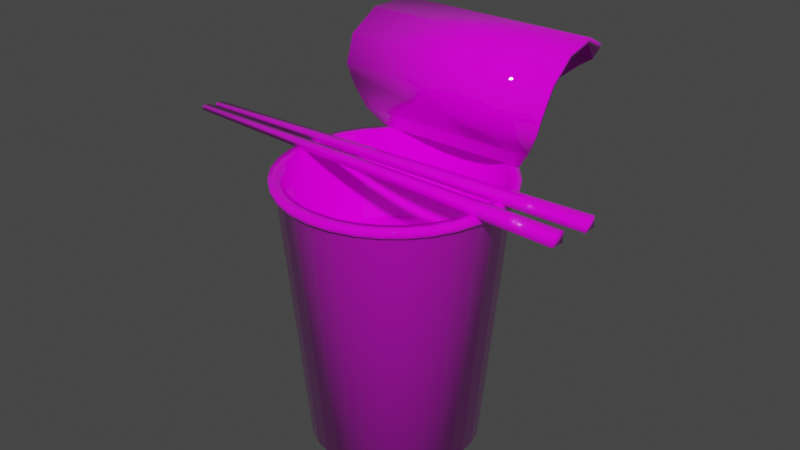 # Source: cup-noodle.blend  (saved by Blender 2.80.75; exported with 4.5.12 LTS)
import bpy
from mathutils import Matrix  # noqa: F401  (used for matrix-valued properties, if any)

bpy.ops.wm.read_factory_settings(use_empty=True)
scene = bpy.context.scene
scene.name = 'Scene'

# ---- collections
col_collection = bpy.data.collections.new('Collection'); scene.collection.children.link(col_collection)

# ---- images (referenced by path relative to the original .blend; pixels are not part of the script)
import os
ASSET_DIR = os.environ.get("B2B_ASSET_DIR", "")  # directory of the original .blend (textures are referenced by path, not embedded)
HERE = os.path.dirname(os.path.abspath(__file__))  # packed textures are extracted next to this script under _unpacked/

def load_image(name, relpath, width, height, colorspace="sRGB"):
    """Load a texture the original file referenced (path relative to the .blend, or extracted next to this script)."""
    p = next((c for c in (os.path.join(HERE, relpath), os.path.join(ASSET_DIR, relpath)) if relpath and os.path.exists(c)), "")
    if p:
        img = bpy.data.images.load(p, check_existing=True)
        img.name = name
    else:  # same state as the original file: an image datablock whose file is absent (Cycles renders it pink)
        img = bpy.data.images.new(name, width, height)
        img.source = "FILE"
        img.filepath = "//" + (relpath or name)
    img.colorspace_settings.name = colorspace
    return img
img_noodle = load_image('noodle', 'noodle.png', 1024, 1024, 'sRGB')

# ---- materials (node trees are filled in below, after node groups)
mat_texture = bpy.data.materials.new('texture')
mat_texture.use_transparent_shadow = False
mat_texture.use_preview_world = True

# ---- material node trees
mat_texture.use_nodes = True; mat_texture.node_tree.nodes.clear()
_N = mat_texture.node_tree.nodes; _L = mat_texture.node_tree.links
n0 = _N.new('ShaderNodeOutputMaterial'); n0.name = 'Material Output'; n0.location = (300, 300)
n1 = _N.new('ShaderNodeBsdfPrincipled'); n1.name = 'Principled BSDF'; n1.location = (10, 300)
n1.distribution = 'GGX'
n1.subsurface_method = 'BURLEY'
n1.inputs[2].default_value = 0.0
n1.inputs[3].default_value = 1.45
n1.inputs[27].default_value = (0.0, 0.0, 0.0, 1.0)
n1.inputs[28].default_value = 1.0
n2 = _N.new('ShaderNodeTexImage'); n2.name = 'Image Texture'; n2.location = (-280, 280)
n2.image = img_noodle
_L.new(n1.outputs[0], n0.inputs[0])
_L.new(n2.outputs[0], n1.inputs[0])
n0.is_active_output = True

# ---- world
world_world = bpy.data.worlds.new('World'); scene.world = world_world
world_world.use_nodes = True; world_world.node_tree.nodes.clear()
_N = world_world.node_tree.nodes; _L = world_world.node_tree.links
n0 = _N.new('ShaderNodeOutputWorld'); n0.name = 'World Output'; n0.location = (300, 300)
n1 = _N.new('ShaderNodeBackground'); n1.name = 'Background'; n1.location = (10, 300)
n1.inputs[0].default_value = (0.05088, 0.05088, 0.05088, 1.0)
_L.new(n1.outputs[0], n0.inputs[0])
n0.is_active_output = True
world_world.color = (0.05088, 0.05088, 0.05088)
world_world.use_sun_shadow = False
world_world.sun_shadow_jitter_overblur = 0.0

# ---- meshes
me_cylinder = bpy.data.meshes.new('Cylinder')
me_cylinder.from_pydata([(0.0, 1.0, 0.008074), (-2.273e-08, 1.282, 3.087), (0.1951, 0.9808, 0.008074), (0.2501, 1.257, 3.087), (0.3827, 0.9239, 0.008074), (0.4905, 1.184, 3.087), (0.5556, 0.8315, 0.008074), (0.7121, 1.066, 3.087), (0.7071, 0.7071, 0.008074), (0.9063, 0.9063, 3.087), (0.8315, 0.5556, 0.008074), (1.066, 0.7121, 3.087), (0.9239, 0.3827, 0.008074), (1.184, 0.4905, 3.087), (0.9808, 0.1951, 0.008074), (1.257, 0.2501, 3.087), (1.0, 7.55e-08, 0.008074), (1.282, 1.621e-08, 3.087), (0.9808, -0.1951, 0.008074), (1.257, -0.2501, 3.087), (0.9239, -0.3827, 0.008074), (1.184, -0.4905, 3.087), (0.8315, -0.5556, 0.008074), (1.066, -0.7121, 3.087), (0.7071, -0.7071, 0.008074), (0.9063, -0.9063, 3.087), (0.5556, -0.8315, 0.008074), (0.7121, -1.066, 3.087), (0.3827, -0.9239, 0.008074), (0.4905, -1.184, 3.087), (0.1951, -0.9808, 0.008074), (0.2501, -1.257, 3.087), (-3.258e-07, -1.0, 0.008074), (-4.404e-07, -1.282, 3.087), (-0.1951, -0.9808, 0.008074), (-0.2501, -1.257, 3.087), (-0.3827, -0.9239, 0.008074), (-0.4905, -1.184, 3.087), (-0.5556, -0.8315, 0.008074), (-0.7121, -1.066, 3.087), (-0.7071, -0.7071, 0.008074), (-0.9063, -0.9063, 3.087), (-0.8315, -0.5556, 0.008074), (-1.066, -0.7121, 3.087), (-0.9239, -0.3827, 0.008074), (-1.184, -0.4905, 3.087), (-0.9808, -0.1951, 0.008074), (-1.257, -0.2501, 3.087), (-1.0, 9.656e-07, 0.008074), (-1.282, 1.157e-06, 3.087), (-0.9808, 0.1951, 0.008074), (-1.257, 0.2501, 3.087), (-0.9239, 0.3827, 0.008074), (-1.184, 0.4905, 3.087), (-0.8315, 0.5556, 0.008074), (-1.066, 0.7121, 3.087), (-0.7071, 0.7071, 0.008074), (-0.9063, 0.9063, 3.087), (-0.5556, 0.8315, 0.008074), (-0.7121, 1.066, 3.087), (-0.3827, 0.9239, 0.008074), (-0.4905, 1.184, 3.087), (-0.1951, 0.9808, 0.008074), (-0.2501, 1.257, 3.087), (1.187e-08, 0.9, 0.008074), (0.1756, 0.8827, 0.008074), (0.3444, 0.8315, 0.008074), (0.5, 0.7483, 0.008074), (0.6364, 0.6364, 0.008074), (0.7483, 0.5, 0.008074), (0.8315, 0.3444, 0.008074), (0.8827, 0.1756, 0.008074), (0.9, 9.645e-08, 0.008074), (0.8827, -0.1756, 0.008074), (0.8315, -0.3444, 0.008074), (0.7483, -0.5, 0.008074), (0.6364, -0.6364, 0.008074), (0.5, -0.7483, 0.008074), (0.3444, -0.8315, 0.008074), (0.1756, -0.8827, 0.008074), (-2.814e-07, -0.9, 0.008074), (-0.1756, -0.8827, 0.008074), (-0.3444, -0.8315, 0.008074), (-0.5, -0.7483, 0.008074), (-0.6364, -0.6364, 0.008074), (-0.7483, -0.5, 0.008074), (-0.8315, -0.3444, 0.008074), (-0.8827, -0.1756, 0.008074), (-0.9, 8.975e-07, 0.008074), (-0.8827, 0.1756, 0.008074), (-0.8315, 0.3444, 0.008074), (-0.7483, 0.5, 0.008074), (-0.6364, 0.6364, 0.008074), (-0.5, 0.7483, 0.008074), (-0.3444, 0.8315, 0.008074), (-0.1756, 0.8827, 0.008074), (1.198e-08, 0.9, 0.1735), (0.1756, 0.8827, 0.1735), (0.3444, 0.8315, 0.1735), (0.5, 0.7483, 0.1735), (0.6364, 0.6364, 0.1735), (0.7483, 0.5, 0.1735), (0.8315, 0.3444, 0.1735), (0.8827, 0.1756, 0.1735), (0.9, 9.645e-08, 0.1735), (0.8827, -0.1756, 0.1735), (0.8315, -0.3444, 0.1735), (0.7483, -0.5, 0.1735), (0.6364, -0.6364, 0.1735), (0.5, -0.7483, 0.1735), (0.3444, -0.8315, 0.1735), (0.1756, -0.8827, 0.1735), (-2.813e-07, -0.9, 0.1735), (-0.1756, -0.8827, 0.1735), (-0.3444, -0.8315, 0.1735), (-0.5, -0.7483, 0.1735), (-0.6364, -0.6364, 0.1735), (-0.7483, -0.5, 0.1735), (-0.8315, -0.3444, 0.1735), (-0.8827, -0.1756, 0.1735), (-0.9, 8.975e-07, 0.1735), (-0.8827, 0.1756, 0.1735), (-0.8315, 0.3444, 0.1735), (-0.7483, 0.5, 0.1735), (-0.6364, 0.6364, 0.1735), (-0.5, 0.7483, 0.1735), (-0.3444, 0.8315, 0.1735), (-0.1756, 0.8827, 0.1735), (-2.829e-08, 1.346, 3.126), (0.2626, 1.32, 3.126), (0.515, 1.243, 3.126), (0.7477, 1.119, 3.126), (0.9516, 0.9516, 3.126), (1.119, 0.7477, 3.126), (1.243, 0.515, 3.126), (1.32, 0.2626, 3.126), (1.346, 3.425e-09, 3.126), (1.32, -0.2626, 3.126), (1.243, -0.515, 3.126), (1.119, -0.7477, 3.126), (0.9516, -0.9516, 3.126), (0.7477, -1.119, 3.126), (0.515, -1.243, 3.126), (0.2626, -1.32, 3.126), (-4.668e-07, -1.346, 3.126), (-0.2626, -1.32, 3.126), (-0.515, -1.243, 3.126), (-0.7477, -1.119, 3.126), (-0.9516, -0.9516, 3.126), (-1.119, -0.7477, 3.126), (-1.243, -0.515, 3.126), (-1.32, -0.2626, 3.126), (-1.346, 1.201e-06, 3.126), (-1.32, 0.2626, 3.126), (-1.243, 0.515, 3.126), (-1.119, 0.7477, 3.126), (-0.9516, 0.9516, 3.126), (-0.7477, 1.119, 3.126), (-0.515, 1.243, 3.126), (-0.2626, 1.32, 3.126), (-1.459e-08, 1.346, 3.205), (0.2626, 1.32, 3.205), (0.515, 1.243, 3.205), (0.7477, 1.119, 3.205), (0.9516, 0.9516, 3.205), (1.119, 0.7477, 3.205), (1.243, 0.515, 3.205), (1.346, 3.425e-09, 3.205), (1.119, -0.7477, 3.205), (0.9516, -0.9516, 3.205), (0.7477, -1.119, 3.205), (0.515, -1.243, 3.205), (0.2626, -1.32, 3.205), (-4.531e-07, -1.346, 3.205), (-0.2626, -1.32, 3.205), (-0.515, -1.243, 3.205), (-0.7477, -1.119, 3.205), (-0.9516, -0.9516, 3.205), (-1.119, -0.7477, 3.205), (-1.243, -0.515, 3.205), (-1.32, -0.2626, 3.205), (-1.346, 1.201e-06, 3.205), (-1.32, 0.2626, 3.205), (-1.243, 0.515, 3.205), (-1.119, 0.7477, 3.205), (-0.9516, 0.9516, 3.205), (-0.7477, 1.119, 3.205), (-0.515, 1.243, 3.205), (-0.2626, 1.32, 3.205), (-5.681e-09, 1.211, 3.205), (0.2363, 1.188, 3.205), (0.4635, 1.119, 3.205), (0.6729, 1.007, 3.205), (0.8565, 0.8565, 3.205), (1.007, 0.6729, 3.205), (1.119, 0.4635, 3.205), (1.188, 0.2363, 3.205), (1.211, 3.326e-08, 3.205), (1.188, -0.2363, 3.205), (1.119, -0.4635, 3.205), (1.007, -0.6729, 3.205), (0.8565, -0.8565, 3.205), (0.6729, -1.007, 3.205), (0.4635, -1.119, 3.205), (0.2363, -1.188, 3.205), (-4.004e-07, -1.211, 3.205), (-0.2363, -1.188, 3.205), (-0.4635, -1.119, 3.205), (-0.6729, -1.007, 3.205), (-0.8565, -0.8565, 3.205), (-1.007, -0.6729, 3.205), (-1.119, -0.4635, 3.205), (-1.188, -0.2363, 3.205), (-1.211, 1.111e-06, 3.205), (-1.188, 0.2363, 3.205), (-1.119, 0.4635, 3.205), (-1.007, 0.6729, 3.205), (-0.8565, 0.8565, 3.205), (-0.6729, 1.007, 3.205), (-0.4635, 1.119, 3.205), (-0.2363, 1.188, 3.205), (3.788e-08, 1.057, 2.166), (0.2062, 1.036, 2.166), (0.4044, 0.9763, 2.166), (0.5871, 0.8787, 2.166), (0.7472, 0.7472, 2.166), (0.8787, 0.5871, 2.166), (0.9763, 0.4044, 2.166), (1.036, 0.2062, 2.166), (1.057, 6.75e-08, 2.166), (1.036, -0.2062, 2.166), (0.9763, -0.4044, 2.166), (0.8787, -0.5871, 2.166), (0.7472, -0.7472, 2.166), (0.5871, -0.8787, 2.166), (0.4044, -0.9763, 2.166), (0.2062, -1.036, 2.166), (-3.065e-07, -1.057, 2.166), (-0.2062, -1.036, 2.166), (-0.4044, -0.9763, 2.166), (-0.5871, -0.8787, 2.166), (-0.7472, -0.7472, 2.166), (-0.8787, -0.5871, 2.166), (-0.9763, -0.4044, 2.166), (-1.036, -0.2062, 2.166), (-1.057, 1.008e-06, 2.166), (-1.036, 0.2062, 2.166), (-0.9763, 0.4044, 2.166), (-0.8787, 0.5871, 2.166), (-0.7472, 0.7473, 2.166), (-0.5871, 0.8787, 2.166), (-0.4044, 0.9763, 2.166), (-0.2062, 1.036, 2.166), (0.8227, 1.119, 3.437), (0.9412, 0.9516, 3.222), (1.32, 0.2626, 3.205), (1.32, -0.2625, 3.205), (1.243, -0.515, 3.205), (0.9412, -0.9516, 3.222), (0.8227, -1.119, 3.437), (0.8752, 1.119, 3.455), (0.9824, 0.9516, 3.275), (1.123, 0.7477, 3.26), (1.243, 0.515, 3.261), (1.32, 0.2626, 3.261), (1.346, 1.916e-05, 3.261), (1.32, -0.2625, 3.261), (1.243, -0.515, 3.261), (1.123, -0.7476, 3.26), (0.9824, -0.9516, 3.275), (0.8752, -1.119, 3.455), (0.09856, 2.922, 3.202), (0.1064, -2.282, 3.205), (0.1884, 2.923, 3.202), (0.266, -2.279, 3.205), (0.09856, 2.922, 3.259), (0.1064, -2.282, 3.333), (0.1884, 2.923, 3.259), (0.266, -2.279, 3.333), (-0.05785, 2.986, 3.202), (-0.3518, -2.203, 3.205), (0.03182, 2.979, 3.202), (-0.1924, -2.218, 3.205), (-0.05785, 2.986, 3.259), (-0.3518, -2.203, 3.333), (0.03182, 2.979, 3.259), (-0.1924, -2.218, 3.333), (3.788e-08, 1.057, 2.166), (0.2062, 1.036, 2.166), (0.4044, 0.9763, 2.166), (0.5871, 0.8787, 2.166), (0.7472, 0.7472, 2.166), (0.8787, 0.5871, 2.166), (0.9763, 0.4044, 2.166), (1.036, 0.2062, 2.166), (1.057, 6.75e-08, 2.166), (1.036, -0.2062, 2.166), (0.9763, -0.4044, 2.166), (0.8787, -0.5871, 2.166), (0.7472, -0.7472, 2.166), (0.5871, -0.8787, 2.166), (0.4044, -0.9763, 2.166), (0.2062, -1.036, 2.166), (-3.065e-07, -1.057, 2.166), (-0.2062, -1.036, 2.166), (-0.4044, -0.9763, 2.166), (-0.5871, -0.8787, 2.166), (-0.7472, -0.7472, 2.166), (-0.8787, -0.5871, 2.166), (-0.9763, -0.4044, 2.166), (-1.036, -0.2062, 2.166), (-1.057, 1.008e-06, 2.166), (-1.036, 0.2062, 2.166), (-0.9763, 0.4044, 2.166), (-0.8787, 0.5871, 2.166), (-0.7472, 0.7473, 2.166), (-0.5871, 0.8787, 2.166), (-0.4044, 0.9763, 2.166), (-0.2062, 1.036, 2.166), (0.7221, 1.32, 3.954), (0.7598, 1.243, 3.699), (0.8227, 1.119, 3.437), (0.8227, -1.119, 3.437), (0.7598, -1.243, 3.699), (0.7221, -1.32, 3.954), (0.8629, -1.346, 4.272), (1.221, -1.32, 4.506), (1.712, -1.243, 4.535), (2.197, -1.119, 4.328), (2.367, -0.9516, 4.104), (2.354, -0.7476, 3.937), (2.339, -0.515, 3.738), (2.26, -0.2625, 3.581), (2.146, 0.0007983, 3.624), (2.26, 0.2626, 3.581), (2.339, 0.515, 3.738), (2.354, 0.7477, 3.937), (2.367, 0.9516, 4.104), (2.197, 1.119, 4.328), (1.712, 1.243, 4.535), (1.221, 1.32, 4.506), (0.8629, 1.346, 4.272), (0.7767, 1.32, 3.945), (0.8143, 1.243, 3.709), (0.8752, 1.119, 3.455), (0.8752, -1.119, 3.455), (0.8143, -1.243, 3.709), (0.7767, -1.32, 3.945), (0.9051, -1.346, 4.237), (1.239, -1.32, 4.454), (1.705, -1.243, 4.481), (2.166, -1.119, 4.282), (2.318, -0.9516, 4.078), (2.299, -0.7476, 3.941), (2.284, -0.515, 3.746), (2.238, -0.2449, 3.672), (2.165, 0.0007983, 3.676), (2.238, 0.2802, 3.672), (2.284, 0.515, 3.746), (2.299, 0.7477, 3.941), (2.318, 0.9516, 4.078), (2.166, 1.119, 4.282), (1.705, 1.243, 4.481), (1.239, 1.32, 4.454), (0.9051, 1.346, 4.237), (0.1064, -2.282, 3.333), (0.266, -2.279, 3.333)], [], [(0, 1, 3, 2), (2, 3, 5, 4), (4, 5, 7, 6), (6, 7, 9, 8), (8, 9, 11, 10), (10, 11, 13, 12), (12, 13, 15, 14), (14, 15, 17, 16), (16, 17, 19, 18), (18, 19, 21, 20), (20, 21, 23, 22), (22, 23, 25, 24), (24, 25, 27, 26), (26, 27, 29, 28), (28, 29, 31, 30), (30, 31, 33, 32), (32, 33, 35, 34), (34, 35, 37, 36), (36, 37, 39, 38), (38, 39, 41, 40), (40, 41, 43, 42), (42, 43, 45, 44), (44, 45, 47, 46), (46, 47, 49, 48), (48, 49, 51, 50), (50, 51, 53, 52), (52, 53, 55, 54), (54, 55, 57, 56), (56, 57, 59, 58), (58, 59, 61, 60), (49, 47, 151, 152), (60, 61, 63, 62), (62, 63, 1, 0), (2, 4, 66, 65), (66, 67, 99, 98), (20, 22, 75, 74), (38, 40, 84, 83), (56, 58, 93, 92), (12, 14, 71, 70), (30, 32, 80, 79), (48, 50, 89, 88), (4, 6, 67, 66), (22, 24, 76, 75), (40, 42, 85, 84), (58, 60, 94, 93), (14, 16, 72, 71), (32, 34, 81, 80), (50, 52, 90, 89), (6, 8, 68, 67), (24, 26, 77, 76), (42, 44, 86, 85), (60, 62, 95, 94), (16, 18, 73, 72), (34, 36, 82, 81), (52, 54, 91, 90), (8, 10, 69, 68), (26, 28, 78, 77), (44, 46, 87, 86), (0, 2, 65, 64), (62, 0, 64, 95), (18, 20, 74, 73), (36, 38, 83, 82), (54, 56, 92, 91), (10, 12, 70, 69), (28, 30, 79, 78), (46, 48, 88, 87), (96, 97, 98, 99, 100, 101, 102, 103, 104, 105, 106, 107, 108, 109, 110, 111, 112, 113, 114, 115, 116, 117, 118, 119, 120, 121, 122, 123, 124, 125, 126, 127), (93, 94, 126, 125), (80, 81, 113, 112), (67, 68, 100, 99), (94, 95, 127, 126), (81, 82, 114, 113), (68, 69, 101, 100), (95, 64, 96, 127), (82, 83, 115, 114), (69, 70, 102, 101), (83, 84, 116, 115), (70, 71, 103, 102), (84, 85, 117, 116), (71, 72, 104, 103), (85, 86, 118, 117), (72, 73, 105, 104), (86, 87, 119, 118), (73, 74, 106, 105), (87, 88, 120, 119), (74, 75, 107, 106), (88, 89, 121, 120), (75, 76, 108, 107), (89, 90, 122, 121), (76, 77, 109, 108), (90, 91, 123, 122), (77, 78, 110, 109), (64, 65, 97, 96), (91, 92, 124, 123), (78, 79, 111, 110), (65, 66, 98, 97), (92, 93, 125, 124), (79, 80, 112, 111), (137, 136, 167, 256), (5, 3, 129, 130), (23, 21, 138, 139), (41, 39, 147, 148), (59, 57, 156, 157), (15, 13, 134, 135), (33, 31, 143, 144), (51, 49, 152, 153), (7, 5, 130, 131), (25, 23, 139, 140), (43, 41, 148, 149), (61, 59, 157, 158), (17, 15, 135, 136), (35, 33, 144, 145), (53, 51, 153, 154), (9, 7, 131, 132), (27, 25, 140, 141), (45, 43, 149, 150), (63, 61, 158, 159), (19, 17, 136, 137), (37, 35, 145, 146), (55, 53, 154, 155), (11, 9, 132, 133), (29, 27, 141, 142), (47, 45, 150, 151), (3, 1, 128, 129), (1, 63, 159, 128), (21, 19, 137, 138), (39, 37, 146, 147), (57, 55, 155, 156), (13, 11, 133, 134), (31, 29, 142, 143), (171, 170, 202, 203), (151, 150, 179, 180), (138, 137, 256, 257), (152, 151, 180, 181), (139, 138, 257, 168), (153, 152, 181, 182), (140, 139, 168, 169), (154, 153, 182, 183), (141, 140, 169, 170), (155, 154, 183, 184), (142, 141, 170, 171), (129, 128, 160, 161), (156, 155, 184, 185), (143, 142, 171, 172), (130, 129, 161, 162), (157, 156, 185, 186), (144, 143, 172, 173), (131, 130, 162, 163), (158, 157, 186, 187), (145, 144, 173, 174), (132, 131, 163, 164), (159, 158, 187, 188), (146, 145, 174, 175), (133, 132, 164, 165), (128, 159, 188, 160), (147, 146, 175, 176), (134, 133, 165, 166), (148, 147, 176, 177), (135, 134, 166, 255), (149, 148, 177, 178), (136, 135, 255, 167), (150, 149, 178, 179), (206, 205, 237, 238), (161, 160, 189, 190), (185, 184, 216, 217), (172, 171, 203, 204), (162, 161, 190, 191), (186, 185, 217, 218), (173, 172, 204, 205), (163, 162, 191, 192), (187, 186, 218, 219), (174, 173, 205, 206), (164, 163, 192, 193), (188, 187, 219, 220), (175, 174, 206, 207), (165, 164, 193, 194), (160, 188, 220, 189), (176, 175, 207, 208), (166, 165, 194, 195), (177, 176, 208, 209), (255, 166, 195, 196), (178, 177, 209, 210), (167, 255, 196, 197), (179, 178, 210, 211), (256, 167, 197, 198), (180, 179, 211, 212), (257, 256, 198, 199), (181, 180, 212, 213), (168, 257, 199, 200), (182, 181, 213, 214), (169, 168, 200, 201), (183, 182, 214, 215), (170, 169, 201, 202), (184, 183, 215, 216), (193, 192, 224, 225), (220, 219, 251, 252), (207, 206, 238, 239), (194, 193, 225, 226), (189, 220, 252, 221), (208, 207, 239, 240), (195, 194, 226, 227), (209, 208, 240, 241), (196, 195, 227, 228), (210, 209, 241, 242), (197, 196, 228, 229), (211, 210, 242, 243), (198, 197, 229, 230), (212, 211, 243, 244), (199, 198, 230, 231), (213, 212, 244, 245), (200, 199, 231, 232), (214, 213, 245, 246), (201, 200, 232, 233), (215, 214, 246, 247), (202, 201, 233, 234), (216, 215, 247, 248), (203, 202, 234, 235), (190, 189, 221, 222), (217, 216, 248, 249), (204, 203, 235, 236), (191, 190, 222, 223), (218, 217, 249, 250), (205, 204, 236, 237), (192, 191, 223, 224), (219, 218, 250, 251), (243, 242, 308, 309), (258, 168, 165, 254), (259, 258, 254, 253), (229, 228, 294, 295), (242, 241, 307, 308), (228, 227, 293, 294), (168, 257, 256, 167, 255, 166, 165), (241, 240, 306, 307), (227, 226, 292, 293), (240, 239, 305, 306), (221, 252, 318, 287), (270, 259, 322, 345), (226, 225, 291, 292), (239, 238, 304, 305), (252, 251, 317, 318), (269, 261, 262, 268), (270, 260, 261, 269), (259, 253, 321, 322), (225, 224, 290, 291), (238, 237, 303, 304), (268, 262, 263, 264, 265, 266, 267), (251, 250, 316, 317), (254, 165, 262, 261), (224, 223, 289, 290), (237, 236, 302, 303), (165, 166, 263, 262), (250, 249, 315, 316), (223, 222, 288, 289), (166, 255, 264, 263), (236, 235, 301, 302), (255, 167, 265, 264), (249, 248, 314, 315), (167, 256, 266, 265), (222, 221, 287, 288), (256, 257, 267, 266), (235, 234, 300, 301), (257, 168, 268, 267), (248, 247, 313, 314), (168, 258, 269, 268), (234, 233, 299, 300), (258, 259, 270, 269), (247, 246, 312, 313), (253, 260, 344, 321), (233, 232, 298, 299), (246, 245, 311, 312), (232, 231, 297, 298), (245, 244, 310, 311), (276, 278, 366, 365), (231, 230, 296, 297), (244, 243, 309, 310), (230, 229, 295, 296), (253, 254, 261, 260), (260, 270, 345, 344), (271, 273, 274, 272), (275, 276, 278, 277), (271, 272, 276, 275), (272, 274, 278, 276), (273, 271, 275, 277), (274, 273, 277, 278), (279, 281, 282, 280), (283, 284, 286, 285), (279, 280, 284, 283), (280, 282, 286, 284), (281, 279, 283, 285), (282, 281, 285, 286), (288, 287, 318, 317, 316, 315, 314, 313, 312, 311, 310, 309, 308, 307, 306, 305, 304, 303, 302, 301, 300, 299, 298, 297, 296, 295, 294, 293, 292, 291, 290, 289), (341, 340, 326, 325), (323, 322, 321, 320), (324, 323, 320, 319), (325, 324, 319, 341), (338, 337, 329, 328), (336, 335, 331, 330), (335, 334, 332, 331), (334, 333, 332), (340, 339, 327, 326), (339, 338, 328, 327), (337, 336, 330, 329), (364, 348, 349, 363), (346, 343, 344, 345), (347, 342, 343, 346), (348, 364, 342, 347), (361, 351, 352, 360), (359, 353, 354, 358), (358, 354, 355, 357), (357, 355, 356), (363, 349, 350, 362), (362, 350, 351, 361), (360, 352, 353, 359), (326, 327, 350, 349), (340, 341, 364, 363), (327, 328, 351, 350), (319, 320, 343, 342), (328, 329, 352, 351), (329, 330, 353, 352), (330, 331, 354, 353), (331, 332, 355, 354), (332, 333, 356, 355), (333, 334, 357, 356), (334, 335, 358, 357), (335, 336, 359, 358), (322, 323, 346, 345), (336, 337, 360, 359), (323, 324, 347, 346), (341, 319, 342, 364), (337, 338, 361, 360), (324, 325, 348, 347), (320, 321, 344, 343), (338, 339, 362, 361), (325, 326, 349, 348), (339, 340, 363, 362)])
me_cylinder.polygons.foreach_set('use_smooth', [True] * 335)
_uv = me_cylinder.uv_layers.new(name='UVMap')
_uv.uv.foreach_set('vector', [0.03487, 0.05195, 0.3468, 0.001238, 0.3479, 0.02924, 0.03487, 0.07213, 0.03487, 0.07213, 0.3479, 0.02924, 0.3484, 0.05605, 0.03487, 0.09185, 0.03487, 0.09185, 0.3484, 0.05605, 0.3487, 0.08212, 0.03487, 0.1114, 0.03487, 0.1114, 0.3487, 0.08212, 0.349, 0.1077, 0.03487, 0.1309, 0.03487, 0.1309, 0.349, 0.1077, 0.3492, 0.1329, 0.03487, 0.1503, 0.03487, 0.1503, 0.3492, 0.1329, 0.3492, 0.158, 0.03487, 0.1698, 0.03487, 0.1698, 0.3492, 0.158, 0.3492, 0.1829, 0.03487, 0.1892, 0.03487, 0.1892, 0.3492, 0.1829, 0.3492, 0.2079, 0.03487, 0.2086, 0.03487, 0.2086, 0.3492, 0.2079, 0.3492, 0.2329, 0.03487, 0.228, 0.03487, 0.228, 0.3492, 0.2329, 0.3491, 0.2578, 0.03487, 0.2473, 0.03487, 0.2473, 0.3491, 0.2578, 0.3491, 0.2825, 0.03487, 0.2667, 0.03487, 0.2667, 0.3491, 0.2825, 0.3488, 0.3076, 0.03487, 0.286, 0.03487, 0.286, 0.3488, 0.3076, 0.3483, 0.3331, 0.03487, 0.3053, 0.03487, 0.3053, 0.3483, 0.3331, 0.3478, 0.359, 0.03487, 0.3245, 0.03487, 0.3245, 0.3478, 0.359, 0.3472, 0.3855, 0.03487, 0.3438, 0.03487, 0.3438, 0.3472, 0.3855, 0.3456, 0.4127, 0.03487, 0.3632, 0.03421, 0.4651, 0.3468, 0.416, 0.3477, 0.444, 0.03421, 0.4853, 0.03421, 0.4853, 0.3477, 0.444, 0.3481, 0.4707, 0.03421, 0.505, 0.03421, 0.505, 0.3481, 0.4707, 0.3484, 0.4968, 0.03421, 0.5245, 0.03421, 0.5245, 0.3484, 0.4968, 0.3486, 0.5223, 0.03421, 0.544, 0.03421, 0.544, 0.3486, 0.5223, 0.3487, 0.5475, 0.03421, 0.5635, 0.03421, 0.5635, 0.3487, 0.5475, 0.3487, 0.5725, 0.03421, 0.5829, 0.03421, 0.5829, 0.3487, 0.5725, 0.3487, 0.5974, 0.03421, 0.6023, 0.03421, 0.6023, 0.3487, 0.5974, 0.3487, 0.6222, 0.03421, 0.6217, 0.03421, 0.6217, 0.3487, 0.6222, 0.3485, 0.647, 0.03421, 0.6411, 0.03421, 0.6411, 0.3485, 0.647, 0.3483, 0.6719, 0.03421, 0.6604, 0.03421, 0.6604, 0.3483, 0.6719, 0.348, 0.6969, 0.03421, 0.6798, 0.03421, 0.6798, 0.348, 0.6969, 0.3476, 0.7222, 0.03421, 0.6991, 0.03421, 0.6991, 0.3476, 0.7222, 0.3471, 0.7478, 0.03421, 0.7184, 0.03421, 0.7184, 0.3471, 0.7478, 0.3466, 0.7738, 0.03421, 0.7377, 0.3487, 0.6222, 0.3487, 0.5974, 0.356, 0.5974, 0.3559, 0.6222, 0.03421, 0.7377, 0.3466, 0.7738, 0.3459, 0.8004, 0.03421, 0.7569, 0.03421, 0.7569, 0.3459, 0.8004, 0.3442, 0.8276, 0.03421, 0.7763, 0.03487, 0.07213, 0.03487, 0.09185, 0.01744, 0.09322, 0.01732, 0.07404, 0.01744, 0.09322, 0.01755, 0.1124, 0.007031, 0.1142, 0.007031, 0.09555, 0.03487, 0.2473, 0.03487, 0.2667, 0.01845, 0.266, 0.01834, 0.2469, 0.03421, 0.5245, 0.03421, 0.544, 0.01735, 0.5447, 0.01734, 0.5255, 0.03421, 0.6991, 0.03421, 0.7184, 0.01748, 0.7172, 0.01747, 0.6982, 0.03487, 0.1698, 0.03487, 0.1892, 0.018, 0.1893, 0.01789, 0.1701, 0.03487, 0.3438, 0.03487, 0.3632, 0.019, 0.3602, 0.0189, 0.342, 0.03421, 0.6217, 0.03421, 0.6411, 0.01742, 0.6408, 0.01741, 0.6216, 0.03487, 0.09185, 0.03487, 0.1114, 0.01755, 0.1124, 0.01744, 0.09322, 0.03487, 0.2667, 0.03487, 0.286, 0.01856, 0.2851, 0.01845, 0.266, 0.03421, 0.544, 0.03421, 0.5635, 0.01736, 0.5639, 0.01735, 0.5447, 0.03421, 0.7184, 0.03421, 0.7377, 0.01749, 0.7362, 0.01748, 0.7172, 0.03487, 0.1892, 0.03487, 0.2086, 0.01811, 0.2085, 0.018, 0.1893, 0.03421, 0.4651, 0.03421, 0.4853, 0.01731, 0.4871, 0.01729, 0.4684, 0.03421, 0.6411, 0.03421, 0.6604, 0.01744, 0.6599, 0.01742, 0.6408, 0.03487, 0.1114, 0.03487, 0.1309, 0.01766, 0.1317, 0.01755, 0.1124, 0.03487, 0.286, 0.03487, 0.3053, 0.01867, 0.3042, 0.01856, 0.2851, 0.03421, 0.5635, 0.03421, 0.5829, 0.01738, 0.5832, 0.01736, 0.5639, 0.03421, 0.7377, 0.03421, 0.7569, 0.01751, 0.755, 0.01749, 0.7362, 0.03487, 0.2086, 0.03487, 0.228, 0.01823, 0.2277, 0.01811, 0.2085, 0.03421, 0.4853, 0.03421, 0.505, 0.01732, 0.5063, 0.01731, 0.4871, 0.03421, 0.6604, 0.03421, 0.6798, 0.01745, 0.6791, 0.01744, 0.6599, 0.03487, 0.1309, 0.03487, 0.1503, 0.01778, 0.1509, 0.01766, 0.1317, 0.03487, 0.3053, 0.03487, 0.3245, 0.01879, 0.3231, 0.01867, 0.3042, 0.03421, 0.5829, 0.03421, 0.6023, 0.01739, 0.6024, 0.01738, 0.5832, 0.03487, 0.05195, 0.03487, 0.07213, 0.01732, 0.07404, 0.01722, 0.05583, 0.03421, 0.7569, 0.03421, 0.7763, 0.01752, 0.7733, 0.01751, 0.755, 0.03487, 0.228, 0.03487, 0.2473, 0.01834, 0.2469, 0.01823, 0.2277, 0.03421, 0.505, 0.03421, 0.5245, 0.01734, 0.5255, 0.01732, 0.5063, 0.03421, 0.6798, 0.03421, 0.6991, 0.01747, 0.6982, 0.01745, 0.6791, 0.03487, 0.1503, 0.03487, 0.1698, 0.01789, 0.1701, 0.01778, 0.1509, 0.03487, 0.3245, 0.03487, 0.3438, 0.0189, 0.342, 0.01879, 0.3231, 0.03421, 0.6023, 0.03421, 0.6217, 0.01741, 0.6216, 0.01739, 0.6024, 0.9637, 0.2853, 0.9673, 0.3033, 0.9673, 0.3216, 0.9637, 0.3396, 0.9567, 0.3565, 0.9465, 0.3718, 0.9336, 0.3848, 0.9183, 0.3949, 0.9014, 0.402, 0.8834, 0.4055, 0.8651, 0.4055, 0.8471, 0.402, 0.8301, 0.3949, 0.8149, 0.3848, 0.8019, 0.3718, 0.7917, 0.3565, 0.7847, 0.3396, 0.7812, 0.3216, 0.7812, 0.3033, 0.7847, 0.2853, 0.7917, 0.2684, 0.8019, 0.2531, 0.8149, 0.2402, 0.8301, 0.23, 0.8471, 0.223, 0.8651, 0.2194, 0.8834, 0.2194, 0.9014, 0.223, 0.9183, 0.23, 0.9336, 0.2402, 0.9465, 0.2531, 0.9567, 0.2684, 0.01748, 0.7172, 0.01749, 0.7362, 0.006647, 0.7337, 0.006647, 0.7153, 0.01729, 0.4684, 0.01731, 0.4871, 0.006647, 0.49, 0.006647, 0.4717, 0.01755, 0.1124, 0.01766, 0.1317, 0.007031, 0.133, 0.007031, 0.1142, 0.01749, 0.7362, 0.01751, 0.755, 0.006647, 0.752, 0.006647, 0.7337, 0.01731, 0.4871, 0.01732, 0.5063, 0.006647, 0.5085, 0.006647, 0.49, 0.01766, 0.1317, 0.01778, 0.1509, 0.007031, 0.1518, 0.007031, 0.133, 0.01751, 0.755, 0.01752, 0.7733, 0.006647, 0.7702, 0.006647, 0.752, 0.01732, 0.5063, 0.01734, 0.5255, 0.006647, 0.5272, 0.006647, 0.5085, 0.01778, 0.1509, 0.01789, 0.1701, 0.007031, 0.1707, 0.007031, 0.1518, 0.01734, 0.5255, 0.01735, 0.5447, 0.006647, 0.5459, 0.006647, 0.5272, 0.01789, 0.1701, 0.018, 0.1893, 0.007031, 0.1896, 0.007031, 0.1707, 0.01735, 0.5447, 0.01736, 0.5639, 0.006647, 0.5648, 0.006647, 0.5459, 0.018, 0.1893, 0.01811, 0.2085, 0.007031, 0.2084, 0.007031, 0.1896, 0.01736, 0.5639, 0.01738, 0.5832, 0.006647, 0.5836, 0.006647, 0.5648, 0.01811, 0.2085, 0.01823, 0.2277, 0.007031, 0.2273, 0.007031, 0.2084, 0.01738, 0.5832, 0.01739, 0.6024, 0.006647, 0.6025, 0.006647, 0.5836, 0.01823, 0.2277, 0.01834, 0.2469, 0.007031, 0.2462, 0.007031, 0.2273, 0.01739, 0.6024, 0.01741, 0.6216, 0.006647, 0.6214, 0.006647, 0.6025, 0.01834, 0.2469, 0.01845, 0.266, 0.007031, 0.265, 0.007031, 0.2462, 0.01741, 0.6216, 0.01742, 0.6408, 0.006647, 0.6403, 0.006647, 0.6214, 0.01845, 0.266, 0.01856, 0.2851, 0.007031, 0.2837, 0.007031, 0.265, 0.01742, 0.6408, 0.01744, 0.6599, 0.006647, 0.6591, 0.006647, 0.6403, 0.01856, 0.2851, 0.01867, 0.3042, 0.007031, 0.3023, 0.007031, 0.2837, 0.01744, 0.6599, 0.01745, 0.6791, 0.006647, 0.6779, 0.006647, 0.6591, 0.01867, 0.3042, 0.01879, 0.3231, 0.007031, 0.3208, 0.007031, 0.3023, 0.01722, 0.05583, 0.01732, 0.07404, 0.007031, 0.07702, 0.007031, 0.05874, 0.01745, 0.6791, 0.01747, 0.6982, 0.006647, 0.6967, 0.006647, 0.6779, 0.01879, 0.3231, 0.0189, 0.342, 0.007031, 0.339, 0.007031, 0.3208, 0.01732, 0.07404, 0.01744, 0.09322, 0.007031, 0.09555, 0.007031, 0.07702, 0.01747, 0.6982, 0.01748, 0.7172, 0.006647, 0.7153, 0.006647, 0.6967, 0.0189, 0.342, 0.019, 0.3602, 0.007031, 0.3572, 0.007031, 0.339, 0.3564, 0.2329, 0.3564, 0.208, 0.3639, 0.2079, 0.3639, 0.2329, 0.3484, 0.05605, 0.3479, 0.02924, 0.356, 0.02914, 0.3561, 0.05599, 0.3491, 0.2825, 0.3491, 0.2578, 0.3563, 0.2578, 0.3564, 0.2826, 0.3486, 0.5223, 0.3484, 0.4968, 0.3559, 0.4967, 0.3559, 0.5223, 0.3471, 0.7478, 0.3476, 0.7222, 0.355, 0.7223, 0.3547, 0.7479, 0.3492, 0.1829, 0.3492, 0.158, 0.3565, 0.158, 0.3565, 0.183, 0.3456, 0.4127, 0.3472, 0.3855, 0.355, 0.3858, 0.3537, 0.414, 0.3485, 0.647, 0.3487, 0.6222, 0.3559, 0.6222, 0.3557, 0.647, 0.3487, 0.08212, 0.3484, 0.05605, 0.3561, 0.05599, 0.3563, 0.08207, 0.3488, 0.3076, 0.3491, 0.2825, 0.3564, 0.2826, 0.3561, 0.3077, 0.3487, 0.5475, 0.3486, 0.5223, 0.3559, 0.5223, 0.356, 0.5475, 0.3466, 0.7738, 0.3471, 0.7478, 0.3547, 0.7479, 0.3542, 0.774, 0.3492, 0.2079, 0.3492, 0.1829, 0.3565, 0.183, 0.3564, 0.208, 0.3477, 0.444, 0.3468, 0.416, 0.3555, 0.4151, 0.3558, 0.4439, 0.3483, 0.6719, 0.3485, 0.647, 0.3557, 0.647, 0.3556, 0.6719, 0.349, 0.1077, 0.3487, 0.08212, 0.3563, 0.08207, 0.3564, 0.1077, 0.3483, 0.3331, 0.3488, 0.3076, 0.3561, 0.3077, 0.3558, 0.3332, 0.3487, 0.5725, 0.3487, 0.5475, 0.356, 0.5475, 0.356, 0.5725, 0.3459, 0.8004, 0.3466, 0.7738, 0.3542, 0.774, 0.3537, 0.8007, 0.3492, 0.2329, 0.3492, 0.2079, 0.3564, 0.208, 0.3564, 0.2329, 0.3481, 0.4707, 0.3477, 0.444, 0.3558, 0.4439, 0.3558, 0.4707, 0.348, 0.6969, 0.3483, 0.6719, 0.3556, 0.6719, 0.3553, 0.697, 0.3492, 0.1329, 0.349, 0.1077, 0.3564, 0.1077, 0.3565, 0.1329, 0.3478, 0.359, 0.3483, 0.3331, 0.3558, 0.3332, 0.3555, 0.3592, 0.3487, 0.5974, 0.3487, 0.5725, 0.356, 0.5725, 0.356, 0.5974, 0.3479, 0.02924, 0.3468, 0.001238, 0.3555, 0.0002676, 0.356, 0.02914, 0.3442, 0.8276, 0.3459, 0.8004, 0.3537, 0.8007, 0.3523, 0.829, 0.3491, 0.2578, 0.3492, 0.2329, 0.3564, 0.2329, 0.3563, 0.2578, 0.3484, 0.4968, 0.3481, 0.4707, 0.3558, 0.4707, 0.3559, 0.4967, 0.3476, 0.7222, 0.348, 0.6969, 0.3553, 0.697, 0.355, 0.7223, 0.3492, 0.158, 0.3492, 0.1329, 0.3565, 0.1329, 0.3565, 0.158, 0.3472, 0.3855, 0.3478, 0.359, 0.3555, 0.3592, 0.355, 0.3858, 0.3635, 0.3592, 0.3636, 0.3332, 0.3775, 0.3333, 0.3776, 0.3592, 0.356, 0.5974, 0.356, 0.5725, 0.3636, 0.5725, 0.3635, 0.5974, 0.3563, 0.2578, 0.3564, 0.2329, 0.3639, 0.2329, 0.3639, 0.2578, 0.3559, 0.6222, 0.356, 0.5974, 0.3635, 0.5974, 0.3634, 0.6222, 0.3564, 0.2826, 0.3563, 0.2578, 0.3639, 0.2578, 0.364, 0.2825, 0.3557, 0.647, 0.3559, 0.6222, 0.3634, 0.6222, 0.3633, 0.647, 0.3561, 0.3077, 0.3564, 0.2826, 0.364, 0.2825, 0.3638, 0.3077, 0.3556, 0.6719, 0.3557, 0.647, 0.3633, 0.647, 0.3631, 0.6719, 0.3558, 0.3332, 0.3561, 0.3077, 0.3638, 0.3077, 0.3636, 0.3332, 0.3553, 0.697, 0.3556, 0.6719, 0.3631, 0.6719, 0.363, 0.697, 0.3555, 0.3592, 0.3558, 0.3332, 0.3636, 0.3332, 0.3635, 0.3592, 0.356, 0.02914, 0.3555, 0.0002676, 0.3648, 0.000315, 0.3643, 0.02909, 0.355, 0.7223, 0.3553, 0.697, 0.363, 0.697, 0.3627, 0.7223, 0.355, 0.3858, 0.3555, 0.3592, 0.3635, 0.3592, 0.3632, 0.3859, 0.3561, 0.05599, 0.356, 0.02914, 0.3643, 0.02909, 0.3641, 0.0559, 0.3547, 0.7479, 0.355, 0.7223, 0.3627, 0.7223, 0.3625, 0.7479, 0.3537, 0.414, 0.355, 0.3858, 0.3632, 0.3859, 0.3627, 0.4145, 0.3563, 0.08207, 0.3561, 0.05599, 0.3641, 0.0559, 0.3641, 0.08198, 0.3542, 0.774, 0.3547, 0.7479, 0.3625, 0.7479, 0.3623, 0.774, 0.3558, 0.4439, 0.3555, 0.4151, 0.3647, 0.4152, 0.3641, 0.4439, 0.3564, 0.1077, 0.3563, 0.08207, 0.3641, 0.08198, 0.3641, 0.1076, 0.3537, 0.8007, 0.3542, 0.774, 0.3623, 0.774, 0.3619, 0.8008, 0.3558, 0.4707, 0.3558, 0.4439, 0.3641, 0.4439, 0.3638, 0.4706, 0.3565, 0.1329, 0.3564, 0.1077, 0.3641, 0.1076, 0.3641, 0.1329, 0.3523, 0.829, 0.3537, 0.8007, 0.3619, 0.8008, 0.3613, 0.8296, 0.3559, 0.4967, 0.3558, 0.4707, 0.3638, 0.4706, 0.3637, 0.4967, 0.3565, 0.158, 0.3565, 0.1329, 0.3641, 0.1329, 0.364, 0.1579, 0.3559, 0.5223, 0.3559, 0.4967, 0.3637, 0.4967, 0.3637, 0.5222, 0.3565, 0.183, 0.3565, 0.158, 0.364, 0.1579, 0.364, 0.1829, 0.356, 0.5475, 0.3559, 0.5223, 0.3637, 0.5222, 0.3636, 0.5475, 0.3564, 0.208, 0.3565, 0.183, 0.364, 0.1829, 0.3639, 0.2079, 0.356, 0.5725, 0.356, 0.5475, 0.3636, 0.5475, 0.3636, 0.5725, 0.3785, 0.4444, 0.3799, 0.4174, 0.5015, 0.4325, 0.4989, 0.4565, 0.3643, 0.02909, 0.3648, 0.000315, 0.38, 0.002476, 0.3787, 0.02953, 0.3627, 0.7223, 0.363, 0.697, 0.3765, 0.6972, 0.3764, 0.7225, 0.3632, 0.3859, 0.3635, 0.3592, 0.3776, 0.3592, 0.3779, 0.3858, 0.3641, 0.0559, 0.3643, 0.02909, 0.3787, 0.02953, 0.3783, 0.0561, 0.3625, 0.7479, 0.3627, 0.7223, 0.3764, 0.7225, 0.3764, 0.7481, 0.3627, 0.4145, 0.3632, 0.3859, 0.3779, 0.3858, 0.3788, 0.4132, 0.3641, 0.08198, 0.3641, 0.0559, 0.3783, 0.0561, 0.378, 0.08212, 0.3623, 0.774, 0.3625, 0.7479, 0.3764, 0.7481, 0.3765, 0.7741, 0.3641, 0.4439, 0.3647, 0.4152, 0.3799, 0.4174, 0.3785, 0.4444, 0.3641, 0.1076, 0.3641, 0.08198, 0.378, 0.08212, 0.3778, 0.1077, 0.3619, 0.8008, 0.3623, 0.774, 0.3765, 0.7741, 0.3767, 0.8008, 0.3638, 0.4706, 0.3641, 0.4439, 0.3785, 0.4444, 0.3779, 0.4709, 0.3641, 0.1329, 0.3641, 0.1076, 0.3778, 0.1077, 0.3777, 0.1329, 0.3613, 0.8296, 0.3619, 0.8008, 0.3767, 0.8008, 0.3776, 0.8283, 0.3637, 0.4967, 0.3638, 0.4706, 0.3779, 0.4709, 0.3776, 0.4969, 0.3644, 0.1579, 0.3641, 0.1329, 0.3777, 0.1329, 0.3778, 0.158, 0.3637, 0.5222, 0.3637, 0.4967, 0.3776, 0.4969, 0.3773, 0.5224, 0.3644, 0.1829, 0.3644, 0.1579, 0.3778, 0.158, 0.3779, 0.183, 0.3636, 0.5475, 0.3637, 0.5222, 0.3773, 0.5224, 0.3771, 0.5476, 0.3644, 0.2079, 0.3644, 0.1829, 0.3779, 0.183, 0.3782, 0.208, 0.3636, 0.5725, 0.3636, 0.5475, 0.3771, 0.5476, 0.377, 0.5726, 0.3644, 0.2329, 0.3644, 0.2079, 0.3782, 0.208, 0.3778, 0.2329, 0.3635, 0.5974, 0.3636, 0.5725, 0.377, 0.5726, 0.3769, 0.5975, 0.3643, 0.2578, 0.3644, 0.2329, 0.3778, 0.2329, 0.3776, 0.2578, 0.3634, 0.6222, 0.3635, 0.5974, 0.3769, 0.5975, 0.3768, 0.6223, 0.364, 0.2825, 0.3643, 0.2578, 0.3776, 0.2578, 0.377, 0.2826, 0.3633, 0.647, 0.3634, 0.6222, 0.3768, 0.6223, 0.3767, 0.6472, 0.3638, 0.3077, 0.364, 0.2825, 0.377, 0.2826, 0.3773, 0.3077, 0.3631, 0.6719, 0.3633, 0.647, 0.3767, 0.6472, 0.3766, 0.6721, 0.3636, 0.3332, 0.3638, 0.3077, 0.3773, 0.3077, 0.3775, 0.3333, 0.363, 0.697, 0.3631, 0.6719, 0.3766, 0.6721, 0.3765, 0.6972, 0.3778, 0.1077, 0.378, 0.08212, 0.4965, 0.0887, 0.4957, 0.1125, 0.3767, 0.8008, 0.3765, 0.7741, 0.4974, 0.7664, 0.4992, 0.7903, 0.3779, 0.4709, 0.3785, 0.4444, 0.4989, 0.4565, 0.497, 0.4801, 0.3777, 0.1329, 0.3778, 0.1077, 0.4957, 0.1125, 0.4951, 0.1364, 0.3776, 0.8283, 0.3767, 0.8008, 0.4992, 0.7903, 0.5015, 0.8142, 0.3776, 0.4969, 0.3779, 0.4709, 0.497, 0.4801, 0.4957, 0.5037, 0.3778, 0.158, 0.3777, 0.1329, 0.4951, 0.1364, 0.4948, 0.1603, 0.3773, 0.5224, 0.3776, 0.4969, 0.4957, 0.5037, 0.4947, 0.5274, 0.3779, 0.183, 0.3778, 0.158, 0.4948, 0.1603, 0.4947, 0.1843, 0.3771, 0.5476, 0.3773, 0.5224, 0.4947, 0.5274, 0.4942, 0.5512, 0.3782, 0.208, 0.3779, 0.183, 0.4947, 0.1843, 0.4947, 0.2083, 0.377, 0.5726, 0.3771, 0.5476, 0.4942, 0.5512, 0.4938, 0.575, 0.3778, 0.2329, 0.3782, 0.208, 0.4947, 0.2083, 0.4948, 0.2323, 0.3769, 0.5975, 0.377, 0.5726, 0.4938, 0.575, 0.4936, 0.5989, 0.3776, 0.2578, 0.3778, 0.2329, 0.4948, 0.2323, 0.495, 0.2563, 0.3768, 0.6223, 0.3769, 0.5975, 0.4936, 0.5989, 0.4936, 0.6228, 0.377, 0.2826, 0.3776, 0.2578, 0.495, 0.2563, 0.4953, 0.2801, 0.3767, 0.6472, 0.3768, 0.6223, 0.4936, 0.6228, 0.4938, 0.6467, 0.3773, 0.3077, 0.377, 0.2826, 0.4953, 0.2801, 0.4959, 0.304, 0.3766, 0.6721, 0.3767, 0.6472, 0.4938, 0.6467, 0.4941, 0.6707, 0.3775, 0.3333, 0.3773, 0.3077, 0.4959, 0.304, 0.4968, 0.3278, 0.3765, 0.6972, 0.3766, 0.6721, 0.4941, 0.6707, 0.4945, 0.6946, 0.3776, 0.3592, 0.3775, 0.3333, 0.4968, 0.3278, 0.498, 0.3516, 0.3787, 0.02953, 0.38, 0.002476, 0.5022, 0.01719, 0.4996, 0.04132, 0.3764, 0.7225, 0.3765, 0.6972, 0.4945, 0.6946, 0.4952, 0.7186, 0.3779, 0.3858, 0.3776, 0.3592, 0.498, 0.3516, 0.4998, 0.3754, 0.3783, 0.0561, 0.3787, 0.02953, 0.4996, 0.04132, 0.4978, 0.06498, 0.3764, 0.7481, 0.3764, 0.7225, 0.4952, 0.7186, 0.4961, 0.7425, 0.3788, 0.4132, 0.3779, 0.3858, 0.4998, 0.3754, 0.5022, 0.3992, 0.378, 0.08212, 0.3783, 0.0561, 0.4978, 0.06498, 0.4965, 0.0887, 0.3765, 0.7741, 0.3764, 0.7481, 0.4961, 0.7425, 0.4974, 0.7664, 0.4938, 0.575, 0.4942, 0.5512, 0.4942, 0.5512, 0.4938, 0.575, 0.5417, 0.05732, 0.5572, 0.03655, 0.7099, 0.02427, 0.7291, 0.04449, 0.5243, 0.08309, 0.5417, 0.05732, 0.7291, 0.04449, 0.7501, 0.07031, 0.4947, 0.2083, 0.4947, 0.1843, 0.4947, 0.1843, 0.4947, 0.2083, 0.4942, 0.5512, 0.4947, 0.5274, 0.4947, 0.5274, 0.4942, 0.5512, 0.4947, 0.1843, 0.4948, 0.1603, 0.4948, 0.1603, 0.4947, 0.1843, 0.5572, 0.03655, 0.5796, 0.02174, 0.6046, 0.01158, 0.6315, 0.00663, 0.6587, 0.007157, 0.6852, 0.01313, 0.7099, 0.02427, 0.4947, 0.5274, 0.4957, 0.5037, 0.4957, 0.5037, 0.4947, 0.5274, 0.4948, 0.1603, 0.4951, 0.1364, 0.4951, 0.1364, 0.4948, 0.1603, 0.4957, 0.5037, 0.497, 0.4801, 0.497, 0.4801, 0.4957, 0.5037, 0.5015, 0.8142, 0.4992, 0.7903, 0.4992, 0.7903, 0.5015, 0.8142, 0.5188, 0.07997, 0.5243, 0.08309, 0.5243, 0.08309, 0.5188, 0.07997, 0.4951, 0.1364, 0.4957, 0.1125, 0.4957, 0.1125, 0.4951, 0.1364, 0.497, 0.4801, 0.4989, 0.4565, 0.4989, 0.4565, 0.497, 0.4801, 0.4992, 0.7903, 0.4974, 0.7664, 0.4974, 0.7664, 0.4992, 0.7903, 0.5367, 0.7521, 0.734, 0.7649, 0.7119, 0.7782, 0.5569, 0.7681, 0.5207, 0.7293, 0.7528, 0.7443, 0.734, 0.7649, 0.5367, 0.7521, 0.5243, 0.08309, 0.7501, 0.07031, 0.7501, 0.07031, 0.5243, 0.08309, 0.4957, 0.1125, 0.4965, 0.0887, 0.4965, 0.0887, 0.4957, 0.1125, 0.4989, 0.4565, 0.5015, 0.4325, 0.5015, 0.4325, 0.4989, 0.4565, 0.5569, 0.7681, 0.7119, 0.7782, 0.687, 0.7891, 0.6603, 0.7953, 0.6329, 0.7962, 0.6058, 0.7918, 0.5802, 0.7821, 0.4974, 0.7664, 0.4961, 0.7425, 0.4961, 0.7425, 0.4974, 0.7664, 0.7291, 0.04449, 0.7099, 0.02427, 0.7133, 0.01916, 0.735, 0.03925, 0.4965, 0.0887, 0.4978, 0.06498, 0.4978, 0.06498, 0.4965, 0.0887, 0.5022, 0.3992, 0.4998, 0.3754, 0.4998, 0.3754, 0.5022, 0.3992, 0.7099, 0.02427, 0.6853, 0.01267, 0.6872, 0.007075, 0.7133, 0.01916, 0.4961, 0.7425, 0.4952, 0.7186, 0.4952, 0.7186, 0.4961, 0.7425, 0.4978, 0.06498, 0.4996, 0.04132, 0.4996, 0.04132, 0.4978, 0.06498, 0.6853, 0.01267, 0.6588, 0.006678, 0.6595, 0.0008865, 0.6872, 0.007075, 0.4998, 0.3754, 0.498, 0.3516, 0.498, 0.3516, 0.4998, 0.3754, 0.6588, 0.006678, 0.6314, 0.006139, 0.631, 0.0002676, 0.6595, 0.0008865, 0.4952, 0.7186, 0.4945, 0.6946, 0.4945, 0.6946, 0.4952, 0.7186, 0.6314, 0.006139, 0.6045, 0.01112, 0.6028, 0.005436, 0.631, 0.0002676, 0.4996, 0.04132, 0.5022, 0.01719, 0.5022, 0.01719, 0.4996, 0.04132, 0.6045, 0.01112, 0.5793, 0.02132, 0.5766, 0.01621, 0.6028, 0.005436, 0.498, 0.3516, 0.4968, 0.3278, 0.4968, 0.3278, 0.498, 0.3516, 0.5793, 0.02132, 0.5572, 0.03655, 0.5533, 0.03216, 0.5766, 0.01621, 0.4945, 0.6946, 0.4941, 0.6707, 0.4941, 0.6707, 0.4945, 0.6946, 0.5572, 0.03655, 0.5417, 0.05732, 0.5357, 0.05304, 0.5533, 0.03216, 0.4968, 0.3278, 0.4959, 0.304, 0.4959, 0.304, 0.4968, 0.3278, 0.5417, 0.05732, 0.5243, 0.08309, 0.5188, 0.07997, 0.5357, 0.05304, 0.4941, 0.6707, 0.4938, 0.6467, 0.4938, 0.6467, 0.4941, 0.6707, 0.7501, 0.07031, 0.7554, 0.06654, 0.7554, 0.06654, 0.7501, 0.07031, 0.4959, 0.304, 0.4953, 0.2801, 0.4953, 0.2801, 0.4959, 0.304, 0.4938, 0.6467, 0.4936, 0.6228, 0.4936, 0.6228, 0.4938, 0.6467, 0.4953, 0.2801, 0.495, 0.2563, 0.495, 0.2563, 0.4953, 0.2801, 0.4936, 0.6228, 0.4936, 0.5989, 0.4936, 0.5989, 0.4936, 0.6228, 0.9507, 0.4193, 0.9673, 0.4193, 0.9673, 0.4193, 0.9507, 0.4193, 0.495, 0.2563, 0.4948, 0.2323, 0.4948, 0.2323, 0.495, 0.2563, 0.4936, 0.5989, 0.4938, 0.575, 0.4938, 0.575, 0.4936, 0.5989, 0.4948, 0.2323, 0.4947, 0.2083, 0.4947, 0.2083, 0.4948, 0.2323, 0.7501, 0.07031, 0.7291, 0.04449, 0.735, 0.03925, 0.7554, 0.06654, 0.7528, 0.7443, 0.5207, 0.7293, 0.5207, 0.7293, 0.7528, 0.7443, 0.9236, 0.412, 0.9331, 0.412, 0.9331, 0.9517, 0.9165, 0.9517, 0.9579, 0.9591, 0.9507, 0.4193, 0.9673, 0.4193, 0.9673, 0.9591, 0.916, 0.4061, 0.916, 0.9029, 0.9038, 0.903, 0.9073, 0.4061, 0.9507, 0.4061, 0.9673, 0.4061, 0.9673, 0.4193, 0.9507, 0.4193, 0.9331, 0.412, 0.9236, 0.412, 0.9236, 0.4061, 0.9331, 0.4061, 0.9033, 0.4062, 0.9033, 0.9029, 0.8946, 0.9028, 0.8911, 0.4061, 0.9406, 0.412, 0.95, 0.4123, 0.9502, 0.9522, 0.9336, 0.9512, 0.985, 0.2194, 0.9844, 0.7587, 0.9678, 0.7594, 0.9756, 0.2196, 0.8778, 0.4061, 0.8778, 0.9024, 0.8657, 0.9024, 0.8692, 0.4061, 0.985, 0.772, 0.9684, 0.7727, 0.9678, 0.7594, 0.9844, 0.7587, 0.95, 0.4123, 0.9406, 0.412, 0.9408, 0.4061, 0.9502, 0.4064, 0.8906, 0.4062, 0.8906, 0.9029, 0.8819, 0.9028, 0.8784, 0.4061, 0.9955, 0.07768, 0.9997, 0.09879, 0.9997, 0.1203, 0.9955, 0.1414, 0.9873, 0.1613, 0.9753, 0.1792, 0.9601, 0.1944, 0.9422, 0.2064, 0.9223, 0.2146, 0.9012, 0.2188, 0.8797, 0.2188, 0.8586, 0.2146, 0.8387, 0.2064, 0.8208, 0.1944, 0.8056, 0.1792, 0.7936, 0.1613, 0.7854, 0.1414, 0.7812, 0.1203, 0.7812, 0.09879, 0.7854, 0.07768, 0.7936, 0.05779, 0.8056, 0.03989, 0.8208, 0.02467, 0.8387, 0.01271, 0.8586, 0.004468, 0.8797, 0.0002676, 0.9012, 0.0002676, 0.9223, 0.004468, 0.9422, 0.01271, 0.9601, 0.02467, 0.9753, 0.03989, 0.9873, 0.05779, 0.7736, 0.1633, 0.7741, 0.2117, 0.5134, 0.2268, 0.5097, 0.179, 0.5124, 0.112, 0.5243, 0.08309, 0.7501, 0.07031, 0.7649, 0.09846, 0.51, 0.1407, 0.5124, 0.112, 0.7649, 0.09846, 0.77, 0.1253, 0.5097, 0.179, 0.51, 0.1407, 0.77, 0.1253, 0.7736, 0.1633, 0.7554, 0.3221, 0.742, 0.3518, 0.5568, 0.3635, 0.541, 0.3357, 0.7259, 0.3725, 0.7019, 0.3939, 0.6011, 0.3999, 0.5746, 0.3804, 0.7019, 0.3939, 0.6757, 0.4117, 0.6296, 0.4158, 0.6011, 0.3999, 0.6757, 0.4117, 0.6542, 0.4256, 0.6296, 0.4158, 0.7741, 0.2117, 0.7687, 0.2662, 0.5234, 0.2802, 0.5134, 0.2268, 0.7687, 0.2662, 0.7554, 0.3221, 0.541, 0.3357, 0.5234, 0.2802, 0.742, 0.3518, 0.7259, 0.3725, 0.5746, 0.3804, 0.5568, 0.3635, 0.7818, 0.6609, 0.5027, 0.6428, 0.5081, 0.6016, 0.7818, 0.6194, 0.5096, 0.7013, 0.7674, 0.718, 0.7528, 0.7443, 0.5207, 0.7293, 0.5032, 0.6761, 0.777, 0.6938, 0.7674, 0.718, 0.5096, 0.7013, 0.5027, 0.6428, 0.7818, 0.6609, 0.777, 0.6938, 0.5032, 0.6761, 0.7675, 0.5176, 0.5354, 0.5025, 0.5545, 0.4773, 0.7518, 0.4901, 0.7316, 0.4744, 0.5765, 0.4643, 0.602, 0.4457, 0.7088, 0.4526, 0.7088, 0.4526, 0.602, 0.4457, 0.6306, 0.4384, 0.685, 0.442, 0.685, 0.442, 0.6306, 0.4384, 0.6565, 0.4325, 0.7818, 0.6194, 0.5081, 0.6016, 0.5191, 0.5538, 0.777, 0.5705, 0.777, 0.5705, 0.5191, 0.5538, 0.5354, 0.5025, 0.7675, 0.5176, 0.7518, 0.4901, 0.5545, 0.4773, 0.5765, 0.4643, 0.7316, 0.4744, 0.5134, 0.2268, 0.5234, 0.2802, 0.5171, 0.282, 0.507, 0.2277, 0.7741, 0.2117, 0.7736, 0.1633, 0.7806, 0.1629, 0.7806, 0.2121, 0.5234, 0.2802, 0.541, 0.3357, 0.5355, 0.3386, 0.5171, 0.282, 0.77, 0.1253, 0.7649, 0.09846, 0.7707, 0.0964, 0.776, 0.1242, 0.541, 0.3357, 0.5568, 0.3635, 0.5529, 0.3673, 0.5355, 0.3386, 0.5568, 0.3635, 0.5746, 0.3804, 0.5709, 0.3849, 0.5529, 0.3673, 0.5746, 0.3804, 0.6011, 0.3999, 0.5976, 0.4051, 0.5709, 0.3849, 0.6011, 0.3999, 0.6296, 0.4158, 0.6256, 0.4262, 0.5976, 0.4051, 0.6296, 0.4158, 0.6542, 0.4256, 0.6554, 0.432, 0.6256, 0.4262, 0.6542, 0.4256, 0.6757, 0.4117, 0.6834, 0.4175, 0.6554, 0.432, 0.6757, 0.4117, 0.7019, 0.3939, 0.7056, 0.3987, 0.6834, 0.4175, 0.7019, 0.3939, 0.7259, 0.3725, 0.7301, 0.3765, 0.7056, 0.3987, 0.5243, 0.08309, 0.5124, 0.112, 0.5065, 0.1105, 0.5188, 0.07997, 0.7259, 0.3725, 0.742, 0.3518, 0.7465, 0.3552, 0.7301, 0.3765, 0.5124, 0.112, 0.51, 0.1407, 0.5038, 0.1401, 0.5065, 0.1105, 0.7736, 0.1633, 0.77, 0.1253, 0.776, 0.1242, 0.7806, 0.1629, 0.742, 0.3518, 0.7554, 0.3221, 0.7611, 0.3246, 0.7465, 0.3552, 0.51, 0.1407, 0.5097, 0.179, 0.5027, 0.1792, 0.5038, 0.1401, 0.7649, 0.09846, 0.7501, 0.07031, 0.7554, 0.06654, 0.7707, 0.0964, 0.7554, 0.3221, 0.7687, 0.2662, 0.775, 0.2674, 0.7611, 0.3246, 0.5097, 0.179, 0.5134, 0.2268, 0.507, 0.2277, 0.5027, 0.1792, 0.7687, 0.2662, 0.7741, 0.2117, 0.7806, 0.2121, 0.775, 0.2674])
me_cylinder.materials.append(mat_texture)
me_cylinder.use_remesh_preserve_volume = False
me_cylinder.use_remesh_preserve_attributes = False
me_cylinder.use_mirror_vertex_groups = False
me_cylinder.update()

# ---- objects
ob_noodle = bpy.data.objects.new('noodle', me_cylinder)

# ---- transforms, parenting, visibility, modifiers, constraints
ob_noodle.location = (0.0, 0.0, 0.0)
ob_noodle.rotation_euler = (0.0, 0.0, 1.571)
ob_noodle.scale = (0.03572, 0.03572, 0.03572)
ob_noodle.lineart.crease_threshold = 0.0

# ---- collection membership
col_collection.objects.link(ob_noodle)

# ---- scene / render settings (as saved in the file)
scene.frame_start = 1; scene.frame_end = 250; scene.frame_set(1)
scene.render.engine = 'BLENDER_EEVEE_NEXT'
scene.cycles.use_denoising = False
scene.cycles.samples = 128
scene.cycles.sampling_pattern = 'TABULATED_SOBOL'
scene.cycles.use_adaptive_sampling = False
scene.cycles.use_light_tree = False
scene.view_settings.view_transform = 'Filmic'
bpy.context.view_layer.update()

# ---- added for rendering (the .blend has no active camera and no usable light): camera, sun
cam_auto = bpy.data.cameras.new('AutoCamera')
cam_auto.lens = 50.0
cam_auto.sensor_width = 36.0
cam_auto.clip_end = 1000.0
ob_auto_camera = bpy.data.objects.new('AutoCamera', cam_auto)
scene.collection.objects.link(ob_auto_camera)
ob_auto_camera.location = (0.247724, -0.29413, 0.289391)
ob_auto_camera.rotation_euler = (1.09748, -7.21219e-08, 0.694738)
scene.camera = ob_auto_camera
light_auto_sun = bpy.data.lights.new('AutoSun', 'SUN')
light_auto_sun.energy = 3.0
light_auto_sun.angle = 0.0523599
ob_auto_sun = bpy.data.objects.new('AutoSun', light_auto_sun)
scene.collection.objects.link(ob_auto_sun)
ob_auto_sun.rotation_euler = (0.872665, 0.174533, 0.523599)
bpy.context.view_layer.update()
